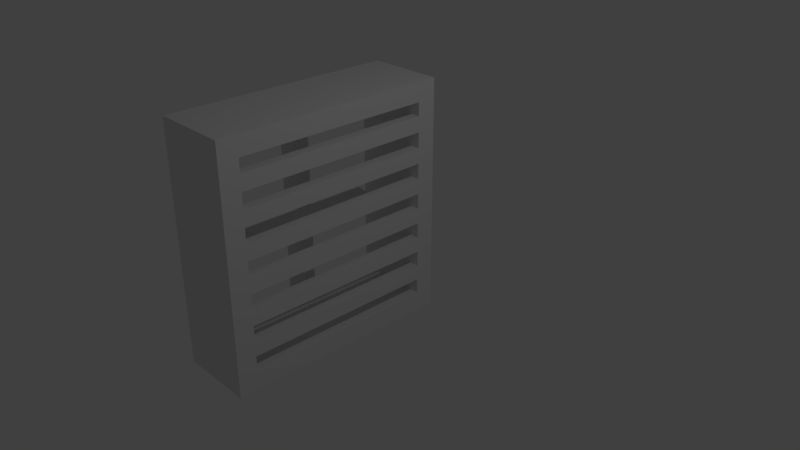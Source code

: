 # Source: Fan.blend  (saved by Blender 2.79.0; exported with 4.5.12 LTS)
import bpy
from mathutils import Matrix  # noqa: F401  (used for matrix-valued properties, if any)

bpy.ops.wm.read_factory_settings(use_empty=True)
scene = bpy.context.scene
scene.name = 'Scene'

# ---- collections
col_collection_1 = bpy.data.collections.new('Collection 1'); scene.collection.children.link(col_collection_1)

# ---- materials (node trees are filled in below, after node groups)
mat_material = bpy.data.materials.new('Material')
mat_material.alpha_threshold = 0.0
mat_material.use_transparent_shadow = False
mat_material.roughness = 0.5
mat_material.line_color = (0.0, 0.0, 0.0, 1.0)

# ---- material node trees

# ---- world
world_world = bpy.data.worlds.new('World'); scene.world = world_world
world_world.color = (0.05088, 0.05088, 0.05088)
world_world.use_sun_shadow = False
world_world.sun_shadow_jitter_overblur = 0.0
world_world.cycles.sampling_method = 'MANUAL'

# ---- cameras
cam_camera = bpy.data.cameras.new('Camera')
cam_camera.clip_end = 100.0
cam_camera.lens = 35.0
cam_camera.sensor_width = 32.0
cam_camera.sensor_height = 18.0
cam_camera.ortho_scale = 7.314
cam_camera.dof.focus_distance = 0.0
cam_camera.dof.aperture_fstop = 128.0

# ---- lights
light_lamp = bpy.data.lights.new('Lamp', 'POINT')
light_lamp.transmission_factor = 0.0
light_lamp.cutoff_distance = 30.0
light_lamp.energy = 100.0
light_lamp.shadow_buffer_clip_start = 1.001
light_lamp.shadow_soft_size = 0.1
light_lamp.shadow_maximum_resolution = 0.006
light_lamp.use_absolute_resolution = True

# ---- meshes
me_cube_001 = bpy.data.meshes.new('Cube.001')
me_cube_001.from_pydata([(-0.1829, -1.0, -0.1), (-0.1829, -1.0, 0.1), (-0.1829, 1.0, -0.1), (-0.1829, 1.0, 0.1), (0.1829, -1.0, -0.1), (0.1829, -1.0, 0.1), (0.1829, 1.0, -0.1), (0.1829, 1.0, 0.1), (-0.1829, -1.2, 0.1), (-0.1829, -1.2, 0.1), (-0.1829, 1.2, -0.1), (-0.1829, 1.2, -0.1), (0.1829, 1.2, -0.1), (0.1829, 1.2, -0.1), (0.1829, -1.2, 0.1), (0.1829, -1.2, 0.1), (-0.1829, 0.8182, -0.1), (-0.1829, 0.6364, -0.1), (-0.1829, 0.4545, -0.1), (-0.1829, 0.2727, -0.1), (-0.1829, 0.09091, -0.1), (-0.1829, -0.09091, -0.1), (-0.1829, -0.2727, -0.1), (-0.1829, -0.4545, -0.1), (-0.1829, -0.6364, -0.1), (-0.1829, -0.8182, -0.1), (-0.1829, -0.8182, 0.1), (-0.1829, -0.6364, 0.1), (-0.1829, -0.4545, 0.1), (-0.1829, -0.2727, 0.1), (-0.1829, -0.09091, 0.1), (-0.1829, 0.09091, 0.1), (-0.1829, 0.2727, 0.1), (-0.1829, 0.4545, 0.1), (-0.1829, 0.6364, 0.1), (-0.1829, 0.8182, 0.1), (0.1829, -0.8182, -0.1), (0.1829, -0.6364, -0.1), (0.1829, -0.4545, -0.1), (0.1829, -0.2727, -0.1), (0.1829, -0.09091, -0.1), (0.1829, 0.09091, -0.1), (0.1829, 0.2727, -0.1), (0.1829, 0.4545, -0.1), (0.1829, 0.6364, -0.1), (0.1829, 0.8182, -0.1), (0.1829, 0.8182, 0.1), (0.1829, 0.6364, 0.1), (0.1829, 0.4545, 0.1), (0.1829, 0.2727, 0.1), (0.1829, 0.09091, 0.1), (0.1829, -0.09091, 0.1), (0.1829, -0.2727, 0.1), (0.1829, -0.4545, 0.1), (0.1829, -0.6364, 0.1), (0.1829, -0.8182, 0.1), (-0.1829, 0.09091, -1.1), (-0.1829, -0.09091, -1.1), (-0.1829, -0.09091, 1.1), (-0.1829, 0.09091, 1.1), (0.1829, -0.09091, -1.1), (0.1829, 0.09091, -1.1), (0.1829, 0.09091, 1.1), (0.1829, -0.09091, 1.1), (-0.1829, 0.09091, 1.3), (-0.1829, 0.09091, 1.3), (0.1829, 0.09091, 1.3), (0.1829, 0.09091, 1.3), (-0.1829, -0.09091, -1.3), (-0.1829, -0.09091, -1.3), (0.1829, -0.09091, -1.3), (0.1829, -0.09091, -1.3)], [], [(16, 35, 3, 2), (5, 1, 9, 14), (36, 55, 5, 4), (6, 2, 11, 12), (25, 36, 4, 0), (55, 26, 1, 5), (11, 10, 13, 12), (15, 14, 9, 8), (4, 5, 14, 15), (3, 7, 13, 10), (2, 3, 10, 11), (1, 0, 8, 9), (0, 4, 15, 8), (7, 6, 12, 13), (7, 3, 35, 46), (46, 35, 34, 47), (47, 34, 33, 48), (48, 33, 32, 49), (49, 32, 31, 50), (41, 40, 60, 61), (51, 30, 29, 52), (52, 29, 28, 53), (53, 28, 27, 54), (54, 27, 26, 55), (2, 6, 45, 16), (16, 45, 44, 17), (17, 44, 43, 18), (18, 43, 42, 19), (19, 42, 41, 20), (21, 20, 56, 57), (21, 40, 39, 22), (22, 39, 38, 23), (23, 38, 37, 24), (24, 37, 36, 25), (6, 7, 46, 45), (45, 46, 47, 44), (44, 47, 48, 43), (43, 48, 49, 42), (42, 49, 50, 41), (41, 50, 51, 40), (40, 51, 52, 39), (39, 52, 53, 38), (38, 53, 54, 37), (37, 54, 55, 36), (0, 1, 26, 25), (25, 26, 27, 24), (24, 27, 28, 23), (23, 28, 29, 22), (22, 29, 30, 21), (21, 30, 31, 20), (20, 31, 32, 19), (19, 32, 33, 18), (18, 33, 34, 17), (17, 34, 35, 16), (62, 59, 65, 66), (56, 61, 71, 68), (30, 51, 63, 58), (20, 41, 61, 56), (31, 30, 58, 59), (51, 50, 62, 63), (40, 21, 57, 60), (50, 31, 59, 62), (66, 65, 64, 67), (58, 63, 67, 64), (63, 62, 66, 67), (59, 58, 64, 65), (68, 71, 70, 69), (61, 60, 70, 71), (57, 56, 68, 69), (60, 57, 69, 70)])
me_cube_001.use_remesh_preserve_volume = False
me_cube_001.use_remesh_preserve_attributes = False
me_cube_001.use_mirror_vertex_groups = False
me_cube_001.update()
me_cube = bpy.data.meshes.new('Cube')
me_cube.from_pydata([(-0.3173, 0.8358, -0.8298), (-0.3173, -0.8897, -0.8298), (-0.3173, 0.8358, -0.4149), (-0.3173, -0.8897, 0.8298), (-0.3173, 0.8358, -0.5532), (-0.3173, 1.006, -1.0), (-0.3173, -1.06, -1.0), (-0.3173, 0.8358, -0.6915), (-0.3173, 0.8358, 4.172e-07), (-1.0, -1.06, -1.0), (-1.0, 1.006, -1.0), (-0.3173, 0.8358, -0.1383), (-0.3173, 0.8358, 0.8298), (-1.0, 0.8358, -0.8298), (-1.0, -0.8897, -0.8298), (-1.0, -0.8897, 0.8298), (-0.3173, -1.06, 0.0), (-1.0, -1.06, 0.0), (-0.3173, -0.8897, 0.0), (-1.0, -0.8897, 0.0), (-0.3173, 1.006, 0.0), (-1.0, 1.006, 0.0), (-0.3173, 0.8358, 0.0), (-1.0, 0.8358, 0.0), (-0.3173, -1.06, -0.8333), (-0.3173, -1.06, -0.6667), (-0.3173, -1.06, -0.5), (-0.3173, -1.06, -0.3333), (-0.3173, -1.06, -0.1667), (-1.0, -1.06, -0.8333), (-1.0, -1.06, -0.6667), (-1.0, -1.06, -0.5), (-1.0, -1.06, -0.3333), (-1.0, -1.06, -0.1667), (-0.3173, -0.8897, -0.6915), (-0.3173, -0.8897, -0.5532), (-0.3173, -0.8897, -0.4149), (-0.3173, -0.8897, -0.2766), (-0.3173, -0.8897, -0.1383), (-1.0, -0.8897, -0.6915), (-1.0, -0.8897, -0.5532), (-1.0, -0.8897, -0.4149), (-1.0, -0.8897, -0.2766), (-1.0, -0.8897, -0.1383), (-0.3173, -1.06, 0.1667), (-0.3173, -1.06, 0.3333), (-0.3173, -1.06, 0.5), (-0.3173, -1.06, 0.6667), (-0.3173, -1.06, 0.8333), (-1.0, -1.06, 0.1667), (-1.0, -1.06, 0.3333), (-1.0, -1.06, 0.5), (-1.0, -1.06, 0.6667), (-1.0, -1.06, 0.8333), (-0.3173, -0.8897, 0.1383), (-0.3173, -0.8897, 0.2766), (-0.3173, -0.8897, 0.4149), (-0.3173, -0.8897, 0.5532), (-0.3173, -0.8897, 0.6915), (-1.0, -0.8897, 0.1383), (-1.0, -0.8897, 0.2766), (-1.0, -0.8897, 0.4149), (-1.0, -0.8897, 0.5532), (-1.0, -0.8897, 0.6915), (-0.3173, 1.006, 0.1667), (-0.3173, 1.006, 0.3333), (-0.3173, 1.006, 0.5), (-0.3173, 1.006, 0.6667), (-0.3173, 1.006, 0.8333), (-1.0, 1.006, 0.1667), (-1.0, 1.006, 0.3333), (-1.0, 1.006, 0.5), (-1.0, 1.006, 0.6667), (-1.0, 1.006, 0.8333), (-0.3173, 0.8358, 0.1383), (-0.3173, 0.8358, 0.2766), (-0.3173, 0.8358, 0.4149), (-0.3173, 0.8358, 0.5532), (-0.3173, 0.8358, 0.6915), (-1.0, 0.8358, 0.1383), (-1.0, 0.8358, 0.2766), (-1.0, 0.8358, 0.4149), (-1.0, 0.8358, 0.5532), (-1.0, 0.8358, 0.6915), (-0.3173, 1.006, -0.8333), (-0.3173, 1.006, -0.6667), (-0.3173, 1.006, -0.5), (-0.3173, 1.006, -0.3333), (-0.3173, 1.006, -0.1667), (-1.0, 1.006, -0.8333), (-1.0, 1.006, -0.6667), (-1.0, 1.006, -0.5), (-1.0, 1.006, -0.3333), (-1.0, 1.006, -0.1667), (-0.3173, 0.8358, -0.6915), (-0.3173, 0.8358, -0.5532), (-0.3173, 0.8358, -0.4149), (-0.3173, 0.8358, -0.2766), (-0.3173, 0.8358, -0.1383), (-1.0, 0.8358, -0.6915), (-1.0, 0.8358, -0.5532), (-1.0, 0.8358, -0.4149), (-1.0, 0.8358, -0.2766), (-1.0, 0.8358, -0.1383), (-0.4026, 0.8358, -0.8298), (-0.4026, -0.8897, -0.8298), (-0.4026, -0.8897, 0.8298), (-0.3173, 0.8358, 0.6915), (-0.4026, -0.8897, 0.0), (-0.4026, 0.8358, 0.0), (-0.4026, -0.8897, -0.1383), (-0.4026, -0.8897, -0.2766), (-0.4026, -0.8897, -0.4149), (-0.4026, -0.8897, -0.5532), (-0.4026, -0.8897, -0.6915), (-0.4026, -0.8897, 0.6915), (-0.4026, -0.8897, 0.5532), (-0.4026, -0.8897, 0.4149), (-0.4026, -0.8897, 0.2766), (-0.4026, -0.8897, 0.1383), (-0.4026, 0.8358, 0.1383), (-0.4026, 0.8358, 0.2766), (-0.4026, 0.8358, 0.4149), (-0.4026, 0.8358, 0.5532), (-0.4026, 0.8358, 0.6915), (-0.4026, 0.8358, -0.6915), (-0.4026, 0.8358, -0.5532), (-0.4026, 0.8358, -0.4149), (-0.4026, 0.8358, -0.2766), (-0.4026, 0.8358, -0.1383), (-0.3173, 1.006, 0.9532), (-0.3173, 1.006, 1.12), (-0.3173, -1.06, 0.9532), (-0.3173, -1.06, 1.12), (-1.0, -1.06, 0.9532), (-1.0, -1.06, 1.12), (-1.0, 1.006, 0.9532), (-1.0, 1.006, 1.12), (-0.3173, 0.8358, 0.8113), (-0.3173, 0.8358, 0.9496), (-0.3173, -0.8897, 0.8113), (-0.3173, -0.8897, 0.9496), (-1.0, 0.8358, 0.9496), (-0.4026, -0.8897, 0.9496), (-1.0, -0.8897, 0.9496), (-1.0, -0.8897, 0.8113), (-1.0, 0.8358, 0.8113), (-0.4026, 0.8358, 0.9496), (-0.4026, 0.8358, 0.8113), (-0.3173, 0.8358, -0.2766), (-0.3173, 0.8358, 0.1383), (-0.3173, 0.8358, 0.2766), (-0.3173, 0.8358, 0.4149), (-0.3173, 0.8358, 0.5532), (-0.4026, 0.8358, 0.8298), (-0.4026, 0.8358, 4.172e-07), (-0.4026, 0.8358, -0.1383), (-0.4026, 0.8358, -0.2766), (-0.4026, 0.8358, -0.4149), (-0.4026, 0.8358, -0.5532), (-0.4026, 0.8358, -0.6915), (-0.4026, 0.8358, 0.6915), (-0.4026, 0.8358, 0.5532), (-0.4026, 0.8358, 0.4149), (-0.4026, 0.8358, 0.2766), (-0.4026, 0.8358, 0.1383)], [], [(5, 6, 9, 10), (151, 150, 165, 164), (58, 3, 141, 140), (83, 124, 148, 146), (105, 104, 13, 14), (84, 5, 10, 89), (0, 1, 6, 5), (94, 0, 5, 84), (124, 78, 138, 148), (14, 13, 10, 9), (39, 14, 9, 29), (78, 68, 130, 138), (48, 58, 140, 132), (63, 53, 134, 145), (114, 105, 14, 39), (106, 15, 144, 143), (119, 108, 19, 59), (59, 19, 17, 49), (38, 18, 16, 28), (28, 16, 17, 33), (103, 23, 21, 93), (74, 22, 20, 64), (64, 20, 21, 69), (129, 109, 23, 103), (6, 24, 29, 9), (24, 25, 30, 29), (25, 26, 31, 30), (26, 27, 32, 31), (27, 28, 33, 32), (1, 34, 24, 6), (34, 35, 25, 24), (35, 36, 26, 25), (36, 37, 27, 26), (37, 38, 28, 27), (108, 110, 43, 19), (110, 111, 42, 43), (111, 112, 41, 42), (112, 113, 40, 41), (113, 114, 39, 40), (19, 43, 33, 17), (43, 42, 32, 33), (42, 41, 31, 32), (41, 40, 30, 31), (40, 39, 29, 30), (3, 106, 143, 141), (63, 62, 52, 53), (62, 61, 51, 52), (61, 60, 50, 51), (60, 59, 49, 50), (106, 115, 63, 15), (115, 116, 62, 63), (116, 117, 61, 62), (117, 118, 60, 61), (118, 119, 59, 60), (18, 54, 44, 16), (54, 55, 45, 44), (55, 56, 46, 45), (56, 57, 47, 46), (57, 58, 48, 47), (16, 44, 49, 17), (44, 45, 50, 49), (45, 46, 51, 50), (46, 47, 52, 51), (47, 48, 53, 52), (73, 83, 146, 136), (68, 67, 72, 73), (67, 66, 71, 72), (66, 65, 70, 71), (65, 64, 69, 70), (68, 73, 136, 130), (78, 77, 67, 68), (77, 76, 66, 67), (76, 75, 65, 66), (75, 74, 64, 65), (23, 79, 69, 21), (79, 80, 70, 69), (80, 81, 71, 70), (81, 82, 72, 71), (82, 83, 73, 72), (109, 120, 79, 23), (120, 121, 80, 79), (121, 122, 81, 80), (122, 123, 82, 81), (123, 124, 83, 82), (104, 125, 99, 13), (125, 126, 100, 99), (126, 127, 101, 100), (127, 128, 102, 101), (128, 129, 103, 102), (13, 99, 89, 10), (99, 100, 90, 89), (100, 101, 91, 90), (101, 102, 92, 91), (102, 103, 93, 92), (22, 98, 88, 20), (98, 97, 87, 88), (97, 96, 86, 87), (96, 95, 85, 86), (95, 94, 84, 85), (20, 88, 93, 21), (88, 87, 92, 93), (87, 86, 91, 92), (86, 85, 90, 91), (85, 84, 89, 90), (97, 98, 129, 128), (96, 97, 128, 127), (95, 96, 127, 126), (94, 95, 126, 125), (0, 94, 125, 104), (77, 78, 124, 123), (76, 77, 123, 122), (75, 76, 122, 121), (74, 75, 121, 120), (22, 74, 120, 109), (34, 114, 160, 7), (56, 55, 118, 117), (106, 3, 12, 154), (58, 57, 116, 115), (55, 54, 150, 151), (113, 35, 4, 159), (36, 35, 113, 112), (37, 36, 2, 149), (38, 37, 111, 110), (117, 116, 162, 163), (98, 22, 109, 129), (54, 18, 108, 119), (15, 63, 145, 144), (34, 1, 105, 114), (1, 0, 104, 105), (53, 48, 132, 134), (131, 137, 135, 133), (148, 147, 142, 146), (132, 133, 135, 134), (140, 141, 133, 132), (146, 142, 137, 136), (141, 139, 131, 133), (142, 144, 135, 137), (147, 143, 144, 142), (144, 145, 134, 135), (131, 130, 136, 137), (139, 138, 130, 131), (139, 141, 143, 147), (138, 139, 147, 148), (153, 152, 163, 162), (12, 107, 161, 154), (4, 7, 160, 159), (149, 2, 158, 157), (8, 11, 156, 155), (115, 106, 154, 161), (58, 115, 161, 107), (18, 38, 11, 8), (114, 113, 159, 160), (57, 56, 152, 153), (108, 18, 8, 155), (116, 57, 153, 162), (56, 117, 163, 152), (3, 58, 107, 12), (112, 111, 157, 158), (38, 110, 156, 11), (119, 118, 164, 165), (35, 34, 7, 4), (118, 55, 151, 164), (111, 37, 149, 157), (54, 119, 165, 150), (110, 108, 155, 156), (36, 112, 158, 2)])
me_cube.materials.append(mat_material)
me_cube.use_remesh_preserve_volume = False
me_cube.use_remesh_preserve_attributes = False
me_cube.use_mirror_vertex_groups = False
me_cube.update()

# ---- objects
ob_fan = bpy.data.objects.new('Fan', me_cube_001)
ob_fan_case = bpy.data.objects.new('Fan Case', me_cube)
ob_lamp = bpy.data.objects.new('Lamp', light_lamp)
ob_camera = bpy.data.objects.new('Camera', cam_camera)

# ---- transforms, parenting, visibility, modifiers, constraints
ob_fan.location = (-1.486, 0.001258, 0.09727)
ob_fan.lineart.crease_threshold = 0.0
ob_fan_case.location = (0.0, 0.0, 0.0)
ob_fan_case.scale = (1.669, 1.669, 1.669)
ob_fan_case.lock_rotations_4d = False
ob_fan_case.empty_display_type = 'ARROWS'
ob_fan_case.lineart.crease_threshold = 0.0
ob_lamp.location = (4.076, 1.005, 5.904)
ob_lamp.rotation_euler = (0.6503, 0.05522, 1.866)
ob_lamp.lock_rotations_4d = False
ob_lamp.empty_display_type = 'ARROWS'
ob_lamp.color = (0.0, 0.0, 0.0, 0.0)
ob_lamp.lineart.crease_threshold = 0.0
ob_camera.location = (7.481, -6.508, 5.344)
ob_camera.rotation_euler = (1.109, 0.0, 0.8149)
ob_camera.lock_rotations_4d = False
ob_camera.empty_display_type = 'ARROWS'
ob_camera.color = (0.0, 0.0, 0.0, 0.0)
ob_camera.display_type = 'WIRE'
ob_camera.lineart.crease_threshold = 0.0

# ---- collection membership
col_collection_1.objects.link(ob_fan)
col_collection_1.objects.link(ob_fan_case)
col_collection_1.objects.link(ob_lamp)
col_collection_1.objects.link(ob_camera)

# ---- scene / render settings (as saved in the file)
scene.camera = ob_camera
scene.frame_start = 1; scene.frame_end = 250; scene.frame_set(1)
scene.render.engine = 'BLENDER_EEVEE_NEXT'
scene.render.resolution_percentage = 50
scene.render.dither_intensity = 0.0
scene.cycles.use_denoising = False
scene.cycles.samples = 128
scene.cycles.sampling_pattern = 'TABULATED_SOBOL'
scene.cycles.use_adaptive_sampling = False
scene.cycles.use_light_tree = False
scene.cycles.blur_glossy = 0.0
scene.cycles.sample_clamp_indirect = 0.0
scene.view_settings.view_transform = 'Standard'
bpy.context.view_layer.update()
